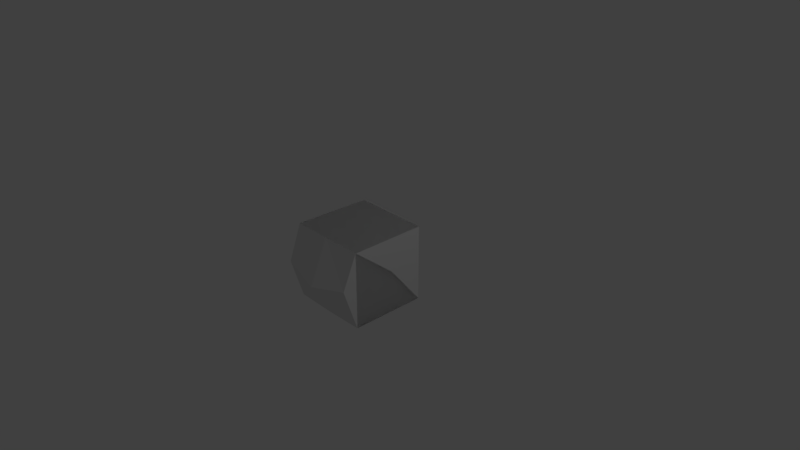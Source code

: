 # Source: untitled.blend  (saved by Blender 2.79.0; exported with 4.5.12 LTS)
import bpy
from mathutils import Matrix  # noqa: F401  (used for matrix-valued properties, if any)

bpy.ops.wm.read_factory_settings(use_empty=True)
scene = bpy.context.scene
scene.name = 'Scene'

# ---- collections
col_collection_1 = bpy.data.collections.new('Collection 1'); scene.collection.children.link(col_collection_1)

# ---- world
world_world = bpy.data.worlds.new('World'); scene.world = world_world
world_world.color = (0.05088, 0.05088, 0.05088)
world_world.use_sun_shadow = False
world_world.sun_shadow_jitter_overblur = 0.0
world_world.cycles.sampling_method = 'MANUAL'

# ---- cameras
cam_camera = bpy.data.cameras.new('Camera')
cam_camera.clip_end = 100.0
cam_camera.lens = 35.0
cam_camera.sensor_width = 32.0
cam_camera.sensor_height = 18.0
cam_camera.ortho_scale = 7.314
cam_camera.dof.focus_distance = 0.0
cam_camera.dof.aperture_fstop = 128.0

# ---- lights
light_lamp = bpy.data.lights.new('Lamp', 'POINT')
light_lamp.transmission_factor = 0.0
light_lamp.cutoff_distance = 30.0
light_lamp.energy = 100.0
light_lamp.shadow_buffer_clip_start = 1.001
light_lamp.shadow_soft_size = 0.1
light_lamp.shadow_maximum_resolution = 0.006
light_lamp.use_absolute_resolution = True

# ---- meshes
me_cylinder = bpy.data.meshes.new('Cylinder')
me_cylinder.from_pydata([(1.192, 1.426, 1.293), (1.193, 1.479, -0.9758), (1.152, -0.8426, 1.24), (0.0, -0.8223, 1.24), (0.0, -0.7695, -1.029), (0.0, 1.446, 1.293), (0.0, 1.499, -0.9758), (1.153, -0.7897, -1.029), (1.152, -0.8426, 1.24), (1.193, 1.479, -0.9758), (1.192, 1.426, 1.293), (0.0, 1.446, 1.293), (0.0, -0.8223, 1.24), (0.0, 1.499, -0.9758), (0.0, -0.7695, -1.029), (1.153, -0.7897, -1.029), (0.0, -0.7695, -1.029), (1.153, -0.7897, -1.029), (1.152, -0.8426, 1.24), (1.192, 1.426, 1.293), (1.193, 1.479, -0.9758), (0.0, 1.446, 1.293), (0.0, 1.499, -0.9758), (0.0, -0.8223, 1.24), (1.153, -0.7897, -1.029), (1.152, -0.8426, 1.24), (1.192, 1.426, 1.293), (1.193, 1.479, -0.9758), (1.153, -0.8133, -0.01505), (1.156, 1.859, 0.05432), (0.0, -0.7931, -0.01505), (0.0, 2.043, 0.3192), (1.153, -0.8133, -0.01505), (1.192, 1.455, 0.03782)], [], [(7, 9, 6, 4), (30, 28, 15, 14), (28, 2, 25, 32), (12, 11, 0, 2), (3, 5, 10, 8), (29, 31, 13, 1), (8, 10, 9, 7), (3, 8, 7, 4), (15, 1, 13, 14), (23, 16, 17, 18), (18, 17, 20, 19), (23, 18, 19, 21), (17, 16, 22, 20), (32, 33, 27, 24), (2, 0, 26, 25), (29, 1, 27, 33), (1, 15, 24, 27), (0, 29, 33, 26), (25, 26, 33, 32), (0, 11, 31, 29), (15, 28, 32, 24), (12, 2, 28, 30)])
me_cylinder.use_remesh_preserve_volume = False
me_cylinder.use_remesh_preserve_attributes = False
me_cylinder.use_mirror_vertex_groups = False
me_cylinder.update()

# ---- objects
ob_cylinder = bpy.data.objects.new('Cylinder', me_cylinder)
ob_lamp = bpy.data.objects.new('Lamp', light_lamp)
ob_camera = bpy.data.objects.new('Camera', cam_camera)

# ---- transforms, parenting, visibility, modifiers, constraints
ob_cylinder.location = (0.0, 0.0, 0.0)
ob_cylinder.rotation_euler = (3.118, -0.0004065, -0.01745)
ob_cylinder.scale = (0.4593, 0.4593, 0.4593)
ob_cylinder.lineart.crease_threshold = 0.0
_m = ob_cylinder.modifiers.new('Mirror', 'MIRROR')
_m.use_clip = True
ob_lamp.location = (4.076, 1.005, 5.904)
ob_lamp.rotation_euler = (0.6503, 0.05522, 1.866)
ob_lamp.lock_rotations_4d = False
ob_lamp.empty_display_type = 'ARROWS'
ob_lamp.color = (0.0, 0.0, 0.0, 0.0)
ob_lamp.lineart.crease_threshold = 0.0
ob_camera.location = (7.481, -6.508, 5.344)
ob_camera.rotation_euler = (1.109, 0.0, 0.8149)
ob_camera.lock_rotations_4d = False
ob_camera.empty_display_type = 'ARROWS'
ob_camera.color = (0.0, 0.0, 0.0, 0.0)
ob_camera.display_type = 'WIRE'
ob_camera.lineart.crease_threshold = 0.0

# ---- collection membership
col_collection_1.objects.link(ob_cylinder)
col_collection_1.objects.link(ob_lamp)
col_collection_1.objects.link(ob_camera)

# ---- scene / render settings (as saved in the file)
scene.camera = ob_camera
scene.frame_start = 1; scene.frame_end = 250; scene.frame_set(1)
scene.render.engine = 'BLENDER_EEVEE_NEXT'
scene.render.resolution_percentage = 50
scene.render.dither_intensity = 0.0
scene.cycles.use_denoising = False
scene.cycles.samples = 128
scene.cycles.sampling_pattern = 'TABULATED_SOBOL'
scene.cycles.use_adaptive_sampling = False
scene.cycles.use_light_tree = False
scene.cycles.blur_glossy = 0.0
scene.cycles.sample_clamp_indirect = 0.0
scene.view_settings.view_transform = 'Standard'
bpy.context.view_layer.update()
